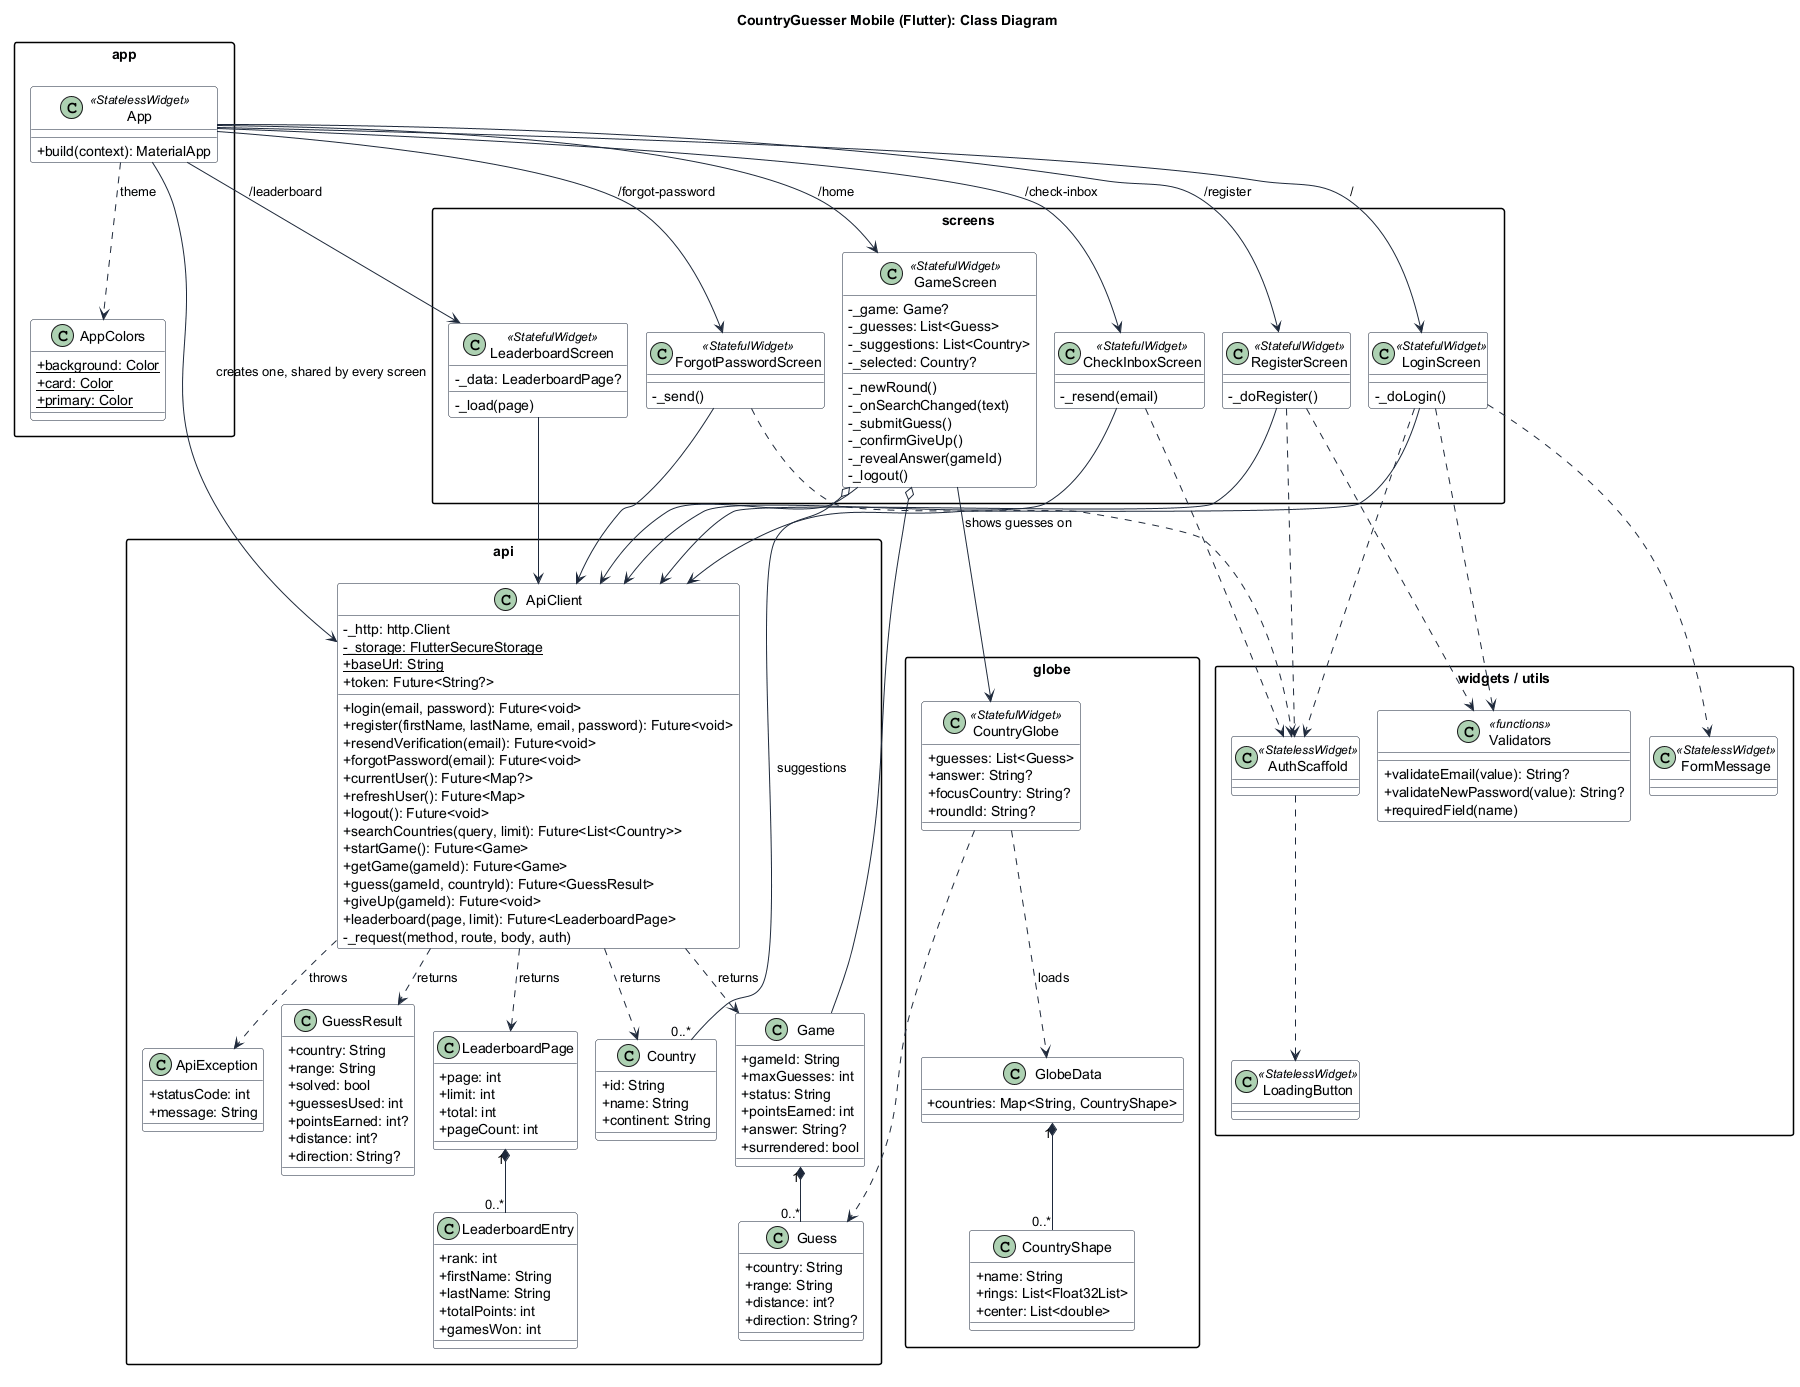

The diagram above was rendered by PlantUML. Its source (embedded in the PNG):
@startuml class-mobile
' Class diagram for the Flutter app (apps/mobile/lib). Owner: Arwa.
' Render at https://www.plantuml.com/plantuml or with the VS Code PlantUML extension.
!pragma layout smetana
title CountryGuesser Mobile (Flutter): Class Diagram

skinparam shadowing false
skinparam classAttributeIconSize 0
skinparam class {
  BackgroundColor #f8fafc
  BorderColor #1e293b
  ArrowColor #1e293b
}
skinparam packageStyle rectangle

package "app" {
  class App <<StatelessWidget>> {
    + build(context): MaterialApp
  }
  class AppColors {
    + {static} background: Color
    + {static} card: Color
    + {static} primary: Color
  }
}

package "api" {
  class ApiClient {
    - _http: http.Client
    - {static} _storage: FlutterSecureStorage
    + {static} baseUrl: String
    + token: Future<String?>
    + login(email, password): Future<void>
    + register(firstName, lastName, email, password): Future<void>
    + resendVerification(email): Future<void>
    + forgotPassword(email): Future<void>
    + currentUser(): Future<Map?>
    + refreshUser(): Future<Map>
    + logout(): Future<void>
    + searchCountries(query, limit): Future<List<Country>>
    + startGame(): Future<Game>
    + getGame(gameId): Future<Game>
    + guess(gameId, countryId): Future<GuessResult>
    + giveUp(gameId): Future<void>
    + leaderboard(page, limit): Future<LeaderboardPage>
    - _request(method, route, body, auth)
  }
  class ApiException {
    + statusCode: int
    + message: String
  }
  class Country {
    + id: String
    + name: String
    + continent: String
  }
  class Game {
    + gameId: String
    + maxGuesses: int
    + status: String
    + pointsEarned: int
    + answer: String?
    + surrendered: bool
  }
  class Guess {
    + country: String
    + range: String
    + distance: int?
    + direction: String?
  }
  class GuessResult {
    + country: String
    + range: String
    + solved: bool
    + guessesUsed: int
    + pointsEarned: int?
    + distance: int?
    + direction: String?
  }
  class LeaderboardPage {
    + page: int
    + limit: int
    + total: int
    + pageCount: int
  }
  class LeaderboardEntry {
    + rank: int
    + firstName: String
    + lastName: String
    + totalPoints: int
    + gamesWon: int
  }
}

package "screens" {
  class LoginScreen <<StatefulWidget>> {
    - _doLogin()
  }
  class RegisterScreen <<StatefulWidget>> {
    - _doRegister()
  }
  class CheckInboxScreen <<StatefulWidget>> {
    - _resend(email)
  }
  class ForgotPasswordScreen <<StatefulWidget>> {
    - _send()
  }
  class GameScreen <<StatefulWidget>> {
    - _game: Game?
    - _guesses: List<Guess>
    - _suggestions: List<Country>
    - _selected: Country?
    - _newRound()
    - _onSearchChanged(text)
    - _submitGuess()
    - _confirmGiveUp()
    - _revealAnswer(gameId)
    - _logout()
  }
  class LeaderboardScreen <<StatefulWidget>> {
    - _data: LeaderboardPage?
    - _load(page)
  }
}

package "globe" {
  class CountryGlobe <<StatefulWidget>> {
    + guesses: List<Guess>
    + answer: String?
    + focusCountry: String?
    + roundId: String?
  }
  class GlobeData {
    + countries: Map<String, CountryShape>
  }
  class CountryShape {
    + name: String
    + rings: List<Float32List>
    + center: List<double>
  }
}

package "widgets / utils" {
  class AuthScaffold <<StatelessWidget>>
  class LoadingButton <<StatelessWidget>>
  class FormMessage <<StatelessWidget>>
  class Validators <<functions>> {
    + validateEmail(value): String?
    + validateNewPassword(value): String?
    + requiredField(name)
  }
}

App --> ApiClient : creates one, shared by every screen
App ..> AppColors : theme
App --> LoginScreen : "/"
App --> RegisterScreen : "/register"
App --> CheckInboxScreen : "/check-inbox"
App --> ForgotPasswordScreen : "/forgot-password"
App --> GameScreen : "/home"
App --> LeaderboardScreen : "/leaderboard"

LoginScreen --> ApiClient
RegisterScreen --> ApiClient
CheckInboxScreen --> ApiClient
ForgotPasswordScreen --> ApiClient
GameScreen --> ApiClient
LeaderboardScreen --> ApiClient

LoginScreen ..> AuthScaffold
RegisterScreen ..> AuthScaffold
CheckInboxScreen ..> AuthScaffold
ForgotPasswordScreen ..> AuthScaffold
AuthScaffold ..> LoadingButton
LoginScreen ..> FormMessage
GameScreen --> CountryGlobe : shows guesses on
CountryGlobe ..> GlobeData : loads
GlobeData "1" *-- "0..*" CountryShape
CountryGlobe ..> Guess
LoginScreen ..> Validators
RegisterScreen ..> Validators

ApiClient ..> ApiException : throws
ApiClient ..> Country : returns
ApiClient ..> Game : returns
ApiClient ..> GuessResult : returns
ApiClient ..> LeaderboardPage : returns
Game "1" *-- "0..*" Guess
LeaderboardPage "1" *-- "0..*" LeaderboardEntry
GameScreen o-- Game
GameScreen o-- "0..*" Country : suggestions
@enduml